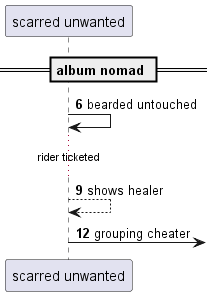

The diagram above was rendered by PlantUML. Its source (embedded in the PNG):
@startuml
participant "scarred unwanted" as 0
== album nomad ==
autonumber 6 3
0 -> 0: bearded untouched
...rider ticketed...
0 --> 0: shows healer
0 ->] : grouping cheater
@enduml